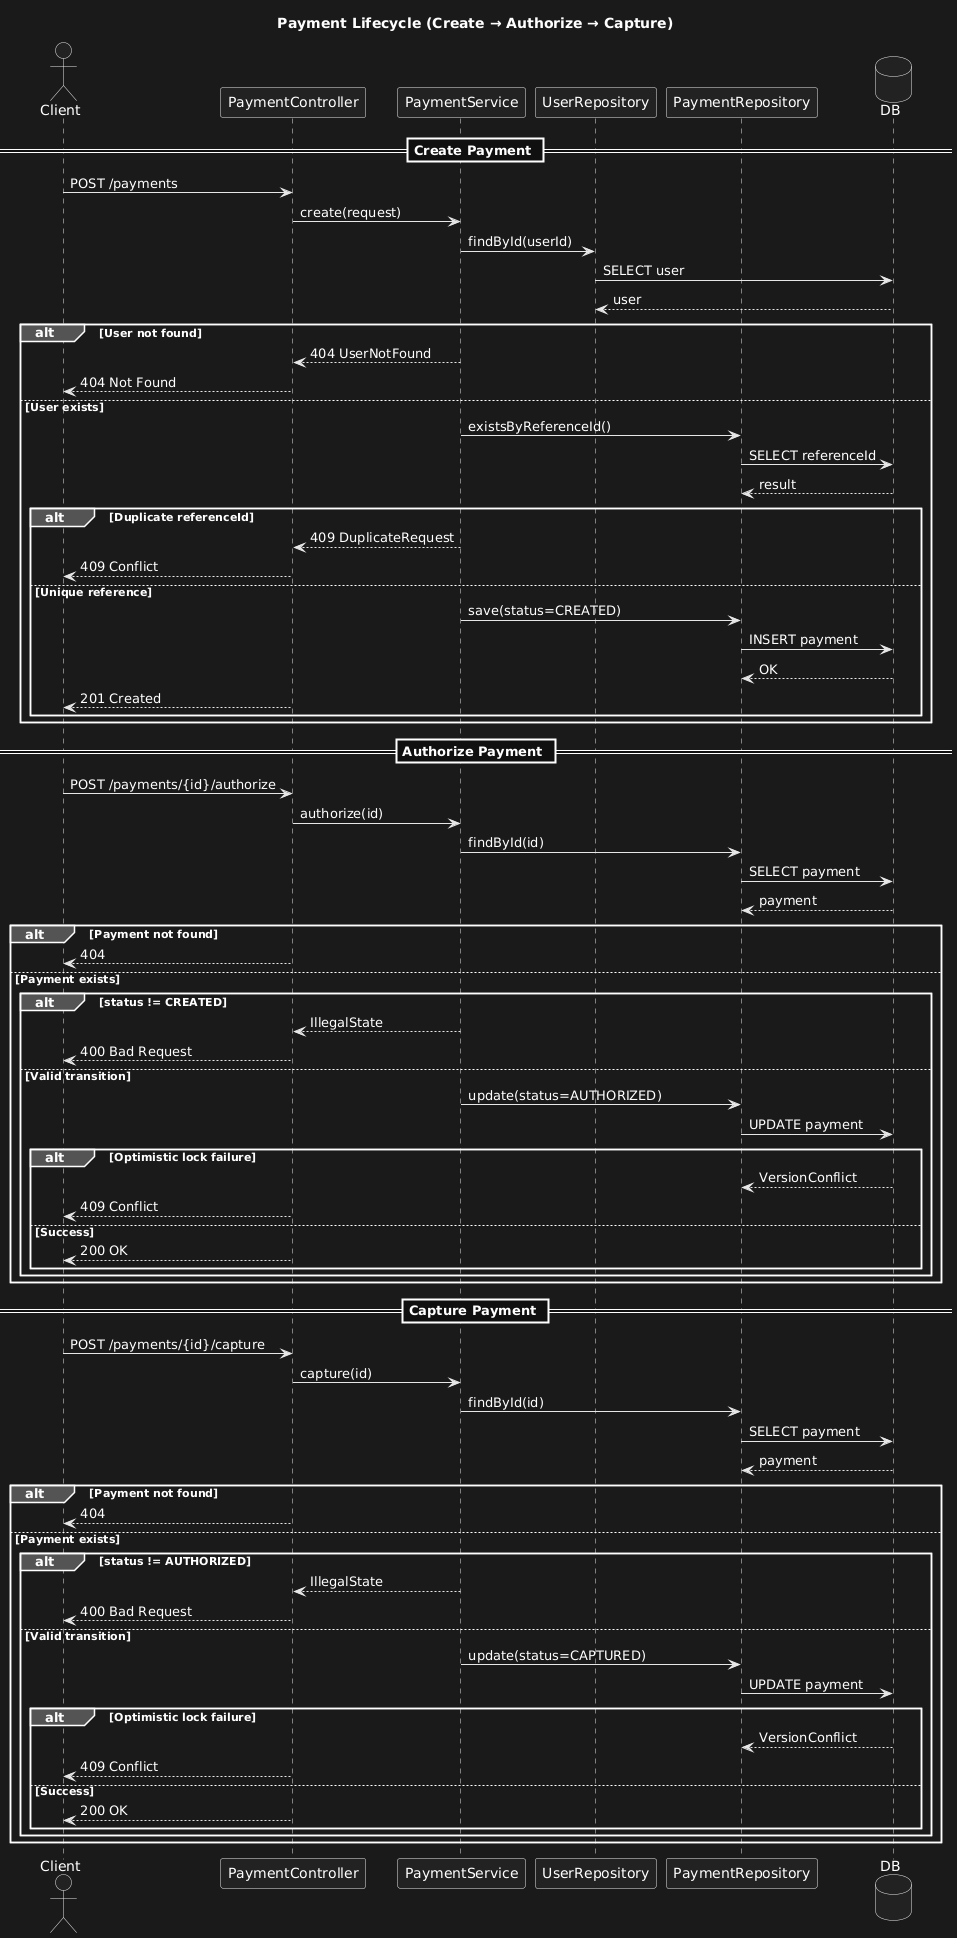

The diagram above was rendered by PlantUML. Its source (embedded in the PNG):
@startuml
title Payment Lifecycle (Create → Authorize → Capture)

actor Client
participant PaymentController
participant PaymentService
participant UserRepository
participant PaymentRepository
database DB

' =========================
' CREATE PAYMENT
' =========================
== Create Payment ==

Client -> PaymentController : POST /payments
PaymentController -> PaymentService : create(request)

PaymentService -> UserRepository : findById(userId)
UserRepository -> DB : SELECT user
DB --> UserRepository : user

alt User not found
    PaymentService --> PaymentController : 404 UserNotFound
    PaymentController --> Client : 404 Not Found
else User exists

    PaymentService -> PaymentRepository : existsByReferenceId()
    PaymentRepository -> DB : SELECT referenceId
    DB --> PaymentRepository : result

    alt Duplicate referenceId
        PaymentService --> PaymentController : 409 DuplicateRequest
        PaymentController --> Client : 409 Conflict
    else Unique reference
        PaymentService -> PaymentRepository : save(status=CREATED)
        PaymentRepository -> DB : INSERT payment
        DB --> PaymentRepository : OK
        PaymentController --> Client : 201 Created
    end
end

' =========================
' AUTHORIZE
' =========================
== Authorize Payment ==

Client -> PaymentController : POST /payments/{id}/authorize
PaymentController -> PaymentService : authorize(id)

PaymentService -> PaymentRepository : findById(id)
PaymentRepository -> DB : SELECT payment
DB --> PaymentRepository : payment

alt Payment not found
    PaymentController --> Client : 404
else Payment exists

    alt status != CREATED
        PaymentService --> PaymentController : IllegalState
        PaymentController --> Client : 400 Bad Request
    else Valid transition
        PaymentService -> PaymentRepository : update(status=AUTHORIZED)
        PaymentRepository -> DB : UPDATE payment

        alt Optimistic lock failure
            DB --> PaymentRepository : VersionConflict
            PaymentController --> Client : 409 Conflict
        else Success
            PaymentController --> Client : 200 OK
        end
    end
end

' =========================
' CAPTURE
' =========================
== Capture Payment ==

Client -> PaymentController : POST /payments/{id}/capture
PaymentController -> PaymentService : capture(id)

PaymentService -> PaymentRepository : findById(id)
PaymentRepository -> DB : SELECT payment
DB --> PaymentRepository : payment

alt Payment not found
    PaymentController --> Client : 404
else Payment exists

    alt status != AUTHORIZED
        PaymentService --> PaymentController : IllegalState
        PaymentController --> Client : 400 Bad Request
    else Valid transition
        PaymentService -> PaymentRepository : update(status=CAPTURED)
        PaymentRepository -> DB : UPDATE payment

        alt Optimistic lock failure
            DB --> PaymentRepository : VersionConflict
            PaymentController --> Client : 409 Conflict
        else Success
            PaymentController --> Client : 200 OK
        end
    end
end
@enduml